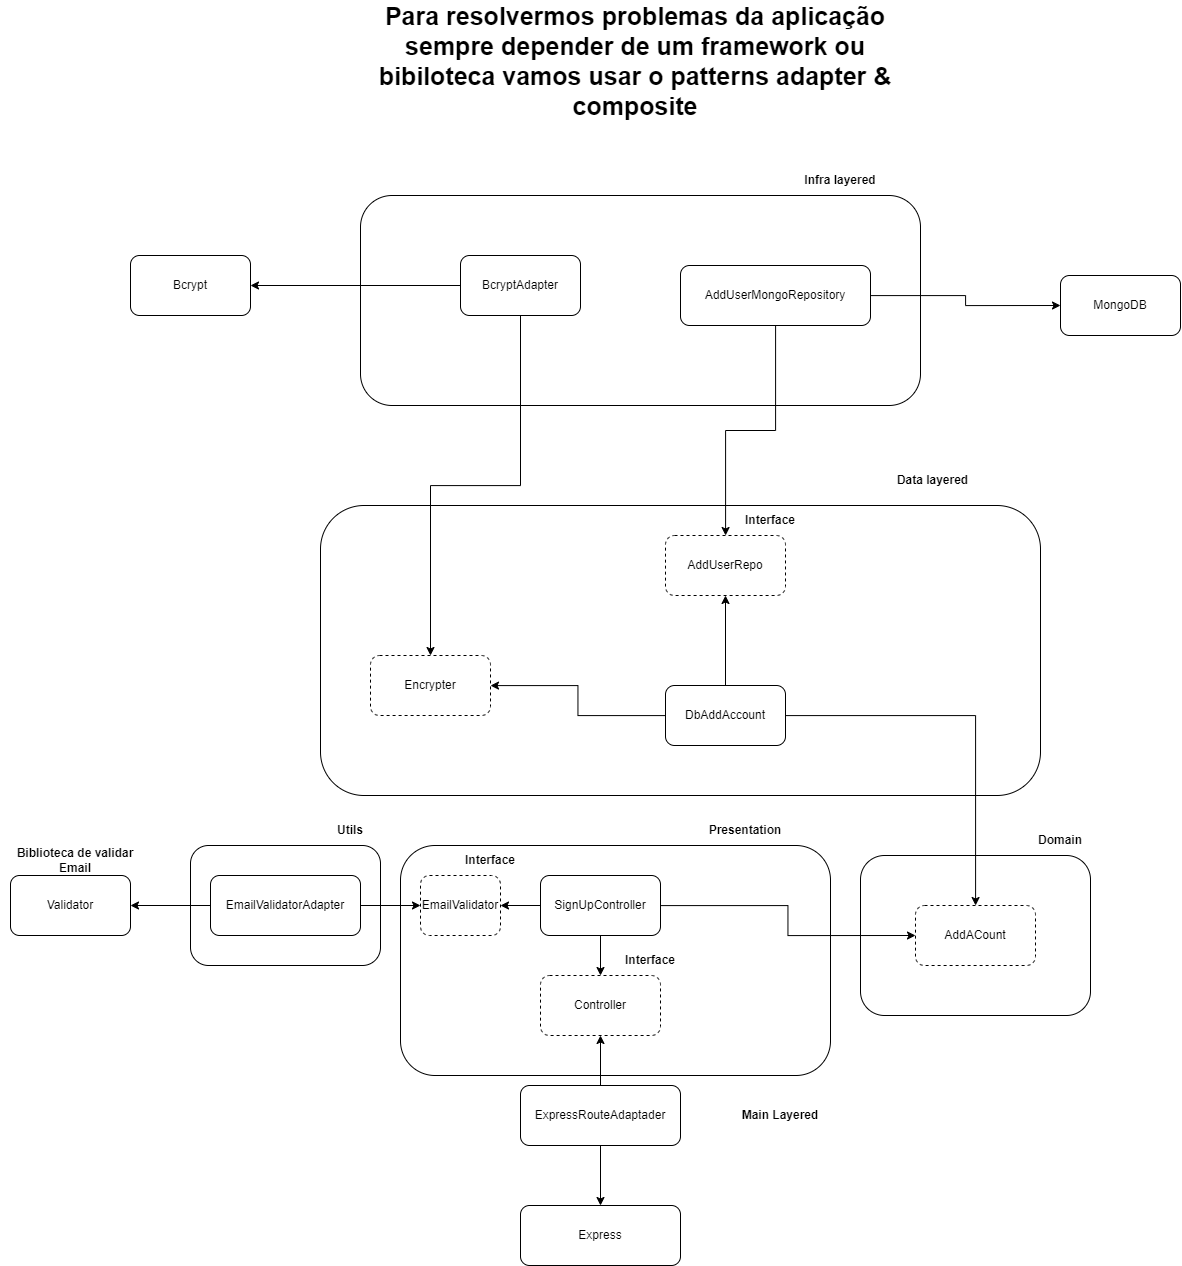

The diagram above was exported from draw.io. Its source (the exported page's mxGraphModel, read from the mxfile embedded in the PNG):
<mxGraphModel dx="3412" dy="2613" grid="1" gridSize="10" guides="1" tooltips="1" connect="1" arrows="1" fold="1" page="1" pageScale="1" pageWidth="827" pageHeight="1169" math="0" shadow="0">
  <root>
    <mxCell id="0" />
    <mxCell id="1" parent="0" />
    <mxCell id="uxqjd7dh0TG-kJVZdGKq-36" value="" style="rounded=1;whiteSpace=wrap;html=1;" vertex="1" parent="1">
      <mxGeometry x="740" y="120" width="230" height="160" as="geometry" />
    </mxCell>
    <mxCell id="uxqjd7dh0TG-kJVZdGKq-32" value="" style="rounded=1;whiteSpace=wrap;html=1;" vertex="1" parent="1">
      <mxGeometry x="70" y="110" width="190" height="120" as="geometry" />
    </mxCell>
    <mxCell id="uxqjd7dh0TG-kJVZdGKq-1" value="MongoDB" style="rounded=1;whiteSpace=wrap;html=1;" vertex="1" parent="1">
      <mxGeometry x="940" y="-460" width="120" height="60" as="geometry" />
    </mxCell>
    <mxCell id="uxqjd7dh0TG-kJVZdGKq-2" value="Validator" style="rounded=1;whiteSpace=wrap;html=1;" vertex="1" parent="1">
      <mxGeometry x="-110" y="140" width="120" height="60" as="geometry" />
    </mxCell>
    <mxCell id="uxqjd7dh0TG-kJVZdGKq-3" value="Bcrypt" style="rounded=1;whiteSpace=wrap;html=1;" vertex="1" parent="1">
      <mxGeometry x="10" y="-480" width="120" height="60" as="geometry" />
    </mxCell>
    <mxCell id="uxqjd7dh0TG-kJVZdGKq-13" style="edgeStyle=orthogonalEdgeStyle;rounded=0;orthogonalLoop=1;jettySize=auto;html=1;" edge="1" parent="1" source="uxqjd7dh0TG-kJVZdGKq-5" target="uxqjd7dh0TG-kJVZdGKq-11">
      <mxGeometry relative="1" as="geometry" />
    </mxCell>
    <mxCell id="uxqjd7dh0TG-kJVZdGKq-14" style="edgeStyle=orthogonalEdgeStyle;rounded=0;orthogonalLoop=1;jettySize=auto;html=1;" edge="1" parent="1" source="uxqjd7dh0TG-kJVZdGKq-5" target="uxqjd7dh0TG-kJVZdGKq-11">
      <mxGeometry relative="1" as="geometry" />
    </mxCell>
    <mxCell id="uxqjd7dh0TG-kJVZdGKq-16" style="edgeStyle=orthogonalEdgeStyle;rounded=0;orthogonalLoop=1;jettySize=auto;html=1;entryX=0.5;entryY=0;entryDx=0;entryDy=0;" edge="1" parent="1" source="uxqjd7dh0TG-kJVZdGKq-5" target="uxqjd7dh0TG-kJVZdGKq-6">
      <mxGeometry relative="1" as="geometry" />
    </mxCell>
    <mxCell id="uxqjd7dh0TG-kJVZdGKq-5" value="ExpressRouteAdaptader" style="rounded=1;whiteSpace=wrap;html=1;" vertex="1" parent="1">
      <mxGeometry x="400" y="350" width="160" height="60" as="geometry" />
    </mxCell>
    <mxCell id="uxqjd7dh0TG-kJVZdGKq-7" value="" style="rounded=1;whiteSpace=wrap;html=1;" vertex="1" parent="1">
      <mxGeometry x="280" y="110" width="430" height="230" as="geometry" />
    </mxCell>
    <mxCell id="uxqjd7dh0TG-kJVZdGKq-6" value="Express" style="rounded=1;whiteSpace=wrap;html=1;" vertex="1" parent="1">
      <mxGeometry x="400" y="470" width="160" height="60" as="geometry" />
    </mxCell>
    <mxCell id="uxqjd7dh0TG-kJVZdGKq-12" value="" style="edgeStyle=orthogonalEdgeStyle;rounded=0;orthogonalLoop=1;jettySize=auto;html=1;" edge="1" parent="1" source="uxqjd7dh0TG-kJVZdGKq-4" target="uxqjd7dh0TG-kJVZdGKq-11">
      <mxGeometry relative="1" as="geometry" />
    </mxCell>
    <mxCell id="uxqjd7dh0TG-kJVZdGKq-30" style="edgeStyle=orthogonalEdgeStyle;rounded=0;orthogonalLoop=1;jettySize=auto;html=1;" edge="1" parent="1" source="uxqjd7dh0TG-kJVZdGKq-4" target="uxqjd7dh0TG-kJVZdGKq-26">
      <mxGeometry relative="1" as="geometry" />
    </mxCell>
    <mxCell id="uxqjd7dh0TG-kJVZdGKq-38" style="edgeStyle=orthogonalEdgeStyle;rounded=0;orthogonalLoop=1;jettySize=auto;html=1;entryX=0;entryY=0.5;entryDx=0;entryDy=0;" edge="1" parent="1" source="uxqjd7dh0TG-kJVZdGKq-4" target="uxqjd7dh0TG-kJVZdGKq-34">
      <mxGeometry relative="1" as="geometry" />
    </mxCell>
    <mxCell id="uxqjd7dh0TG-kJVZdGKq-4" value="SignUpController" style="rounded=1;whiteSpace=wrap;html=1;" vertex="1" parent="1">
      <mxGeometry x="420" y="140" width="120" height="60" as="geometry" />
    </mxCell>
    <mxCell id="uxqjd7dh0TG-kJVZdGKq-10" value="&lt;b&gt;Presentation&lt;/b&gt;" style="text;html=1;strokeColor=none;fillColor=none;align=center;verticalAlign=middle;whiteSpace=wrap;rounded=0;" vertex="1" parent="1">
      <mxGeometry x="580" y="80" width="90" height="30" as="geometry" />
    </mxCell>
    <mxCell id="uxqjd7dh0TG-kJVZdGKq-11" value="Controller" style="rounded=1;whiteSpace=wrap;html=1;dashed=1;" vertex="1" parent="1">
      <mxGeometry x="420" y="240" width="120" height="60" as="geometry" />
    </mxCell>
    <mxCell id="uxqjd7dh0TG-kJVZdGKq-15" style="edgeStyle=orthogonalEdgeStyle;rounded=0;orthogonalLoop=1;jettySize=auto;html=1;entryX=0.5;entryY=1;entryDx=0;entryDy=0;" edge="1" parent="1" source="uxqjd7dh0TG-kJVZdGKq-5" target="uxqjd7dh0TG-kJVZdGKq-11">
      <mxGeometry relative="1" as="geometry" />
    </mxCell>
    <mxCell id="uxqjd7dh0TG-kJVZdGKq-18" value="Interface" style="text;html=1;strokeColor=none;fillColor=none;align=center;verticalAlign=middle;whiteSpace=wrap;rounded=0;dashed=1;fontStyle=1" vertex="1" parent="1">
      <mxGeometry x="500" y="210" width="60" height="30" as="geometry" />
    </mxCell>
    <mxCell id="uxqjd7dh0TG-kJVZdGKq-20" value="&lt;b&gt;Biblioteca de validar Email&lt;/b&gt;" style="text;html=1;strokeColor=none;fillColor=none;align=center;verticalAlign=middle;whiteSpace=wrap;rounded=0;dashed=1;" vertex="1" parent="1">
      <mxGeometry x="-120" y="110" width="150" height="30" as="geometry" />
    </mxCell>
    <mxCell id="uxqjd7dh0TG-kJVZdGKq-28" style="edgeStyle=orthogonalEdgeStyle;rounded=0;orthogonalLoop=1;jettySize=auto;html=1;" edge="1" parent="1" source="uxqjd7dh0TG-kJVZdGKq-23" target="uxqjd7dh0TG-kJVZdGKq-26">
      <mxGeometry relative="1" as="geometry" />
    </mxCell>
    <mxCell id="uxqjd7dh0TG-kJVZdGKq-31" style="edgeStyle=orthogonalEdgeStyle;rounded=0;orthogonalLoop=1;jettySize=auto;html=1;entryX=1;entryY=0.5;entryDx=0;entryDy=0;" edge="1" parent="1" source="uxqjd7dh0TG-kJVZdGKq-23" target="uxqjd7dh0TG-kJVZdGKq-2">
      <mxGeometry relative="1" as="geometry" />
    </mxCell>
    <mxCell id="uxqjd7dh0TG-kJVZdGKq-23" value="EmailValidatorAdapter" style="rounded=1;whiteSpace=wrap;html=1;" vertex="1" parent="1">
      <mxGeometry x="90" y="140" width="150" height="60" as="geometry" />
    </mxCell>
    <mxCell id="uxqjd7dh0TG-kJVZdGKq-25" value="&lt;b&gt;&lt;font style=&quot;font-size: 25px&quot;&gt;Para resolvermos problemas da aplicação sempre depender de um framework ou bibiloteca vamos usar o patterns adapter &amp;amp; composite&lt;/font&gt;&lt;/b&gt;" style="text;html=1;strokeColor=none;fillColor=none;align=center;verticalAlign=middle;whiteSpace=wrap;rounded=0;dashed=1;strokeWidth=5;" vertex="1" parent="1">
      <mxGeometry x="235" y="-690" width="560" height="30" as="geometry" />
    </mxCell>
    <mxCell id="uxqjd7dh0TG-kJVZdGKq-26" value="EmailValidator" style="rounded=1;whiteSpace=wrap;html=1;dashed=1;" vertex="1" parent="1">
      <mxGeometry x="300" y="140" width="80" height="60" as="geometry" />
    </mxCell>
    <mxCell id="uxqjd7dh0TG-kJVZdGKq-27" value="Interface" style="text;html=1;strokeColor=none;fillColor=none;align=center;verticalAlign=middle;whiteSpace=wrap;rounded=0;dashed=1;fontStyle=1" vertex="1" parent="1">
      <mxGeometry x="340" y="110" width="60" height="30" as="geometry" />
    </mxCell>
    <mxCell id="uxqjd7dh0TG-kJVZdGKq-33" value="&lt;b&gt;Utils&lt;/b&gt;" style="text;html=1;strokeColor=none;fillColor=none;align=center;verticalAlign=middle;whiteSpace=wrap;rounded=0;dashed=1;" vertex="1" parent="1">
      <mxGeometry x="200" y="80" width="60" height="30" as="geometry" />
    </mxCell>
    <mxCell id="uxqjd7dh0TG-kJVZdGKq-34" value="AddACount" style="rounded=1;whiteSpace=wrap;html=1;dashed=1;" vertex="1" parent="1">
      <mxGeometry x="795" y="170" width="120" height="60" as="geometry" />
    </mxCell>
    <mxCell id="uxqjd7dh0TG-kJVZdGKq-37" value="&lt;b&gt;Domain&lt;/b&gt;" style="text;html=1;strokeColor=none;fillColor=none;align=center;verticalAlign=middle;whiteSpace=wrap;rounded=0;" vertex="1" parent="1">
      <mxGeometry x="910" y="90" width="60" height="30" as="geometry" />
    </mxCell>
    <mxCell id="uxqjd7dh0TG-kJVZdGKq-40" value="&lt;b&gt;Data Layers&lt;/b&gt;" style="text;html=1;strokeColor=none;fillColor=none;align=center;verticalAlign=middle;whiteSpace=wrap;rounded=0;" vertex="1" parent="1">
      <mxGeometry x="560" y="-130" width="90" height="30" as="geometry" />
    </mxCell>
    <mxCell id="uxqjd7dh0TG-kJVZdGKq-39" value="" style="rounded=1;whiteSpace=wrap;html=1;" vertex="1" parent="1">
      <mxGeometry x="200" y="-230" width="720" height="290" as="geometry" />
    </mxCell>
    <mxCell id="uxqjd7dh0TG-kJVZdGKq-43" style="edgeStyle=orthogonalEdgeStyle;rounded=0;orthogonalLoop=1;jettySize=auto;html=1;" edge="1" parent="1" source="uxqjd7dh0TG-kJVZdGKq-42" target="uxqjd7dh0TG-kJVZdGKq-34">
      <mxGeometry relative="1" as="geometry" />
    </mxCell>
    <mxCell id="uxqjd7dh0TG-kJVZdGKq-53" style="edgeStyle=orthogonalEdgeStyle;rounded=0;orthogonalLoop=1;jettySize=auto;html=1;" edge="1" parent="1" source="uxqjd7dh0TG-kJVZdGKq-42" target="uxqjd7dh0TG-kJVZdGKq-49">
      <mxGeometry relative="1" as="geometry" />
    </mxCell>
    <mxCell id="uxqjd7dh0TG-kJVZdGKq-60" style="edgeStyle=orthogonalEdgeStyle;rounded=0;orthogonalLoop=1;jettySize=auto;html=1;entryX=0.5;entryY=1;entryDx=0;entryDy=0;" edge="1" parent="1" source="uxqjd7dh0TG-kJVZdGKq-42" target="uxqjd7dh0TG-kJVZdGKq-58">
      <mxGeometry relative="1" as="geometry" />
    </mxCell>
    <mxCell id="uxqjd7dh0TG-kJVZdGKq-42" value="DbAddAccount" style="rounded=1;whiteSpace=wrap;html=1;" vertex="1" parent="1">
      <mxGeometry x="545" y="-50" width="120" height="60" as="geometry" />
    </mxCell>
    <mxCell id="uxqjd7dh0TG-kJVZdGKq-44" value="" style="rounded=1;whiteSpace=wrap;html=1;" vertex="1" parent="1">
      <mxGeometry x="240" y="-540" width="560" height="210" as="geometry" />
    </mxCell>
    <mxCell id="uxqjd7dh0TG-kJVZdGKq-46" value="&lt;b&gt;Infra layered&lt;/b&gt;" style="text;html=1;strokeColor=none;fillColor=none;align=center;verticalAlign=middle;whiteSpace=wrap;rounded=0;" vertex="1" parent="1">
      <mxGeometry x="680" y="-570" width="80" height="30" as="geometry" />
    </mxCell>
    <mxCell id="uxqjd7dh0TG-kJVZdGKq-48" style="edgeStyle=orthogonalEdgeStyle;rounded=0;orthogonalLoop=1;jettySize=auto;html=1;entryX=1;entryY=0.5;entryDx=0;entryDy=0;" edge="1" parent="1" source="uxqjd7dh0TG-kJVZdGKq-47" target="uxqjd7dh0TG-kJVZdGKq-3">
      <mxGeometry relative="1" as="geometry" />
    </mxCell>
    <mxCell id="uxqjd7dh0TG-kJVZdGKq-54" style="edgeStyle=orthogonalEdgeStyle;rounded=0;orthogonalLoop=1;jettySize=auto;html=1;" edge="1" parent="1" source="uxqjd7dh0TG-kJVZdGKq-47" target="uxqjd7dh0TG-kJVZdGKq-49">
      <mxGeometry relative="1" as="geometry" />
    </mxCell>
    <mxCell id="uxqjd7dh0TG-kJVZdGKq-47" value="BcryptAdapter" style="rounded=1;whiteSpace=wrap;html=1;" vertex="1" parent="1">
      <mxGeometry x="340" y="-480" width="120" height="60" as="geometry" />
    </mxCell>
    <mxCell id="uxqjd7dh0TG-kJVZdGKq-49" value="Encrypter" style="rounded=1;whiteSpace=wrap;html=1;dashed=1;" vertex="1" parent="1">
      <mxGeometry x="250" y="-80" width="120" height="60" as="geometry" />
    </mxCell>
    <mxCell id="uxqjd7dh0TG-kJVZdGKq-57" style="edgeStyle=orthogonalEdgeStyle;rounded=0;orthogonalLoop=1;jettySize=auto;html=1;entryX=0;entryY=0.5;entryDx=0;entryDy=0;" edge="1" parent="1" source="uxqjd7dh0TG-kJVZdGKq-56" target="uxqjd7dh0TG-kJVZdGKq-1">
      <mxGeometry relative="1" as="geometry" />
    </mxCell>
    <mxCell id="uxqjd7dh0TG-kJVZdGKq-63" style="edgeStyle=orthogonalEdgeStyle;rounded=0;orthogonalLoop=1;jettySize=auto;html=1;" edge="1" parent="1" source="uxqjd7dh0TG-kJVZdGKq-56" target="uxqjd7dh0TG-kJVZdGKq-58">
      <mxGeometry relative="1" as="geometry" />
    </mxCell>
    <mxCell id="uxqjd7dh0TG-kJVZdGKq-56" value="AddUserMongoRepository" style="rounded=1;whiteSpace=wrap;html=1;" vertex="1" parent="1">
      <mxGeometry x="560" y="-470" width="190" height="60" as="geometry" />
    </mxCell>
    <mxCell id="uxqjd7dh0TG-kJVZdGKq-58" value="AddUserRepo" style="rounded=1;whiteSpace=wrap;html=1;dashed=1;" vertex="1" parent="1">
      <mxGeometry x="545" y="-200" width="120" height="60" as="geometry" />
    </mxCell>
    <mxCell id="uxqjd7dh0TG-kJVZdGKq-62" value="&lt;b&gt;Data layered&lt;/b&gt;" style="text;html=1;strokeColor=none;fillColor=none;align=center;verticalAlign=middle;whiteSpace=wrap;rounded=0;dashed=1;" vertex="1" parent="1">
      <mxGeometry x="770" y="-270" width="85" height="30" as="geometry" />
    </mxCell>
    <mxCell id="uxqjd7dh0TG-kJVZdGKq-64" value="&lt;b&gt;Interface&lt;/b&gt;" style="text;html=1;strokeColor=none;fillColor=none;align=center;verticalAlign=middle;whiteSpace=wrap;rounded=0;dashed=1;" vertex="1" parent="1">
      <mxGeometry x="620" y="-230" width="60" height="30" as="geometry" />
    </mxCell>
    <mxCell id="uxqjd7dh0TG-kJVZdGKq-65" value="&lt;b&gt;Main Layered&lt;/b&gt;" style="text;html=1;strokeColor=none;fillColor=none;align=center;verticalAlign=middle;whiteSpace=wrap;rounded=0;dashed=1;" vertex="1" parent="1">
      <mxGeometry x="610" y="365" width="100" height="30" as="geometry" />
    </mxCell>
  </root>
</mxGraphModel>